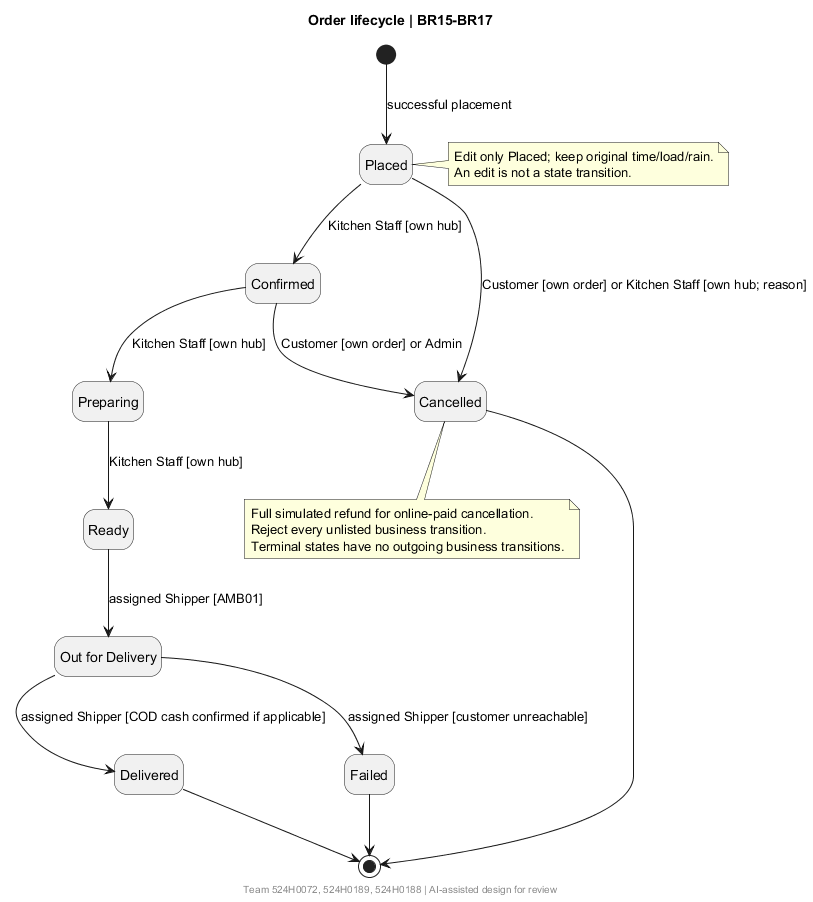

The diagram above was rendered by PlantUML. Its source (embedded in the PNG):
@startuml
title Order lifecycle | BR15-BR17
footer Team 524H0072, 524H0189, 524H0188 | AI-assisted design for review
hide empty description
state "Out for Delivery" as Out
[*] --> Placed : successful placement
Placed --> Confirmed : Kitchen Staff [own hub]
Placed --> Cancelled : Customer [own order] or Kitchen Staff [own hub; reason]
Confirmed --> Preparing : Kitchen Staff [own hub]
Confirmed --> Cancelled : Customer [own order] or Admin
Preparing --> Ready : Kitchen Staff [own hub]
Ready --> Out : assigned Shipper [AMB01]
Out --> Delivered : assigned Shipper [COD cash confirmed if applicable]
Out --> Failed : assigned Shipper [customer unreachable]
Delivered --> [*]
Cancelled --> [*]
Failed --> [*]
note right of Placed
Edit only Placed; keep original time/load/rain.
An edit is not a state transition.
end note
note bottom of Cancelled
Full simulated refund for online-paid cancellation.
Reject every unlisted business transition.
Terminal states have no outgoing business transitions.
end note
@enduml